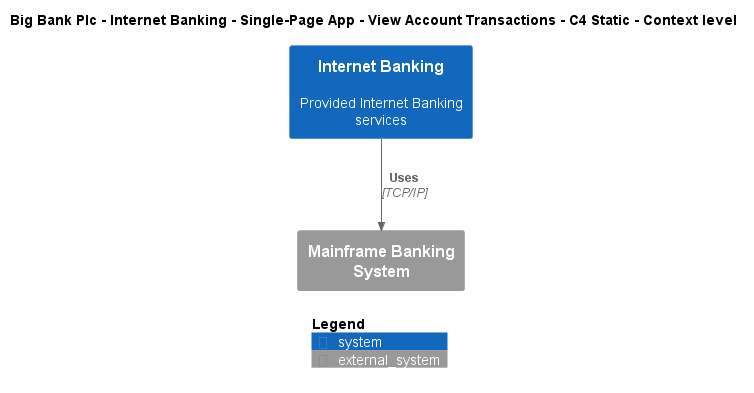

The diagram above was rendered by PlantUML. Its source (embedded in the PNG):
@startuml
!include ..\..\..\..\..\..\..\.c4s\C4_Context.puml

AddElementTag("c4interflow:lifecycle:new", $bgColor=green, $fontColor=#ffffff, $borderColor=green, $shadowing="False")
AddElementTag("c4interflow:lifecycle:changed", $bgColor=orange, $fontColor=#ffffff, $borderColor=orange, $shadowing="False")
AddElementTag("c4interflow:lifecycle:removed", $bgColor=red, $fontColor=#ffffff, $borderColor=red, $shadowing="False")

AddRelTag("c4interflow:lifecycle:new", $textColor=green, $lineColor=green)
AddRelTag("c4interflow:lifecycle:changed", $textColor=orange, $lineColor=orange)
AddRelTag("c4interflow:lifecycle:removed", $textColor=red, $lineColor=red)

SHOW_PERSON_PORTRAIT()
LAYOUT_TOP_DOWN()

skinparam linetype polyline

title Big Bank Plc - Internet Banking - Single-Page App - View Account Transactions - C4 Static - Context level

System(BigBankPlc.SoftwareSystems.InternetBanking, "Internet Banking", "Provided Internet Banking services")
System_Ext(BigBankPlc.SoftwareSystems.MainframeBankingSystem, "Mainframe Banking System", "")

Rel(BigBankPlc.SoftwareSystems.InternetBanking, BigBankPlc.SoftwareSystems.MainframeBankingSystem, "Uses", "TCP/IP", $tags="protocol:tcp/ip")


SHOW_LEGEND()
@enduml